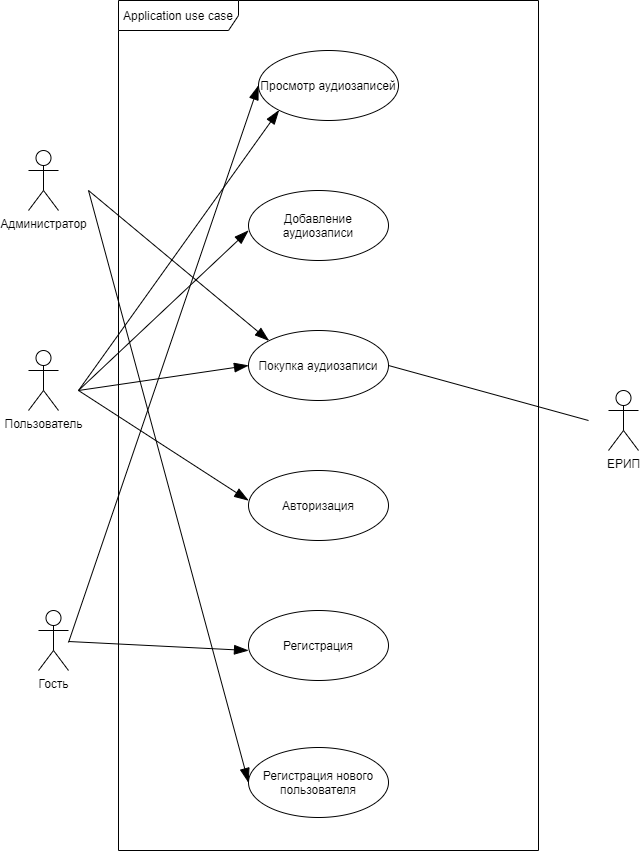

The diagram above was exported from draw.io. Its source (the exported page's mxGraphModel, read from the mxfile embedded in the PNG):
<mxGraphModel dx="1303" dy="728" grid="1" gridSize="10" guides="1" tooltips="1" connect="1" arrows="1" fold="1" page="1" pageScale="1" pageWidth="1169" pageHeight="827" math="0" shadow="0">
  <root>
    <mxCell id="0" />
    <mxCell id="1" parent="0" />
    <mxCell id="bSEoVYONmnUgZ2qtbVvE-1" value="Application use case" style="shape=umlFrame;whiteSpace=wrap;html=1;width=120;height=30;" vertex="1" parent="1">
      <mxGeometry x="270" y="10" width="420" height="850" as="geometry" />
    </mxCell>
    <mxCell id="bSEoVYONmnUgZ2qtbVvE-2" value="Просмотр аудиозаписей" style="ellipse;whiteSpace=wrap;html=1;" vertex="1" parent="1">
      <mxGeometry x="410" y="60" width="140" height="70" as="geometry" />
    </mxCell>
    <mxCell id="bSEoVYONmnUgZ2qtbVvE-3" value="Добавление аудиозаписи" style="ellipse;whiteSpace=wrap;html=1;" vertex="1" parent="1">
      <mxGeometry x="400" y="200" width="140" height="70" as="geometry" />
    </mxCell>
    <mxCell id="bSEoVYONmnUgZ2qtbVvE-4" value="Покупка аудиозаписи" style="ellipse;whiteSpace=wrap;html=1;" vertex="1" parent="1">
      <mxGeometry x="400" y="340" width="140" height="70" as="geometry" />
    </mxCell>
    <mxCell id="bSEoVYONmnUgZ2qtbVvE-5" value="Авторизация" style="ellipse;whiteSpace=wrap;html=1;" vertex="1" parent="1">
      <mxGeometry x="400" y="480" width="140" height="70" as="geometry" />
    </mxCell>
    <mxCell id="bSEoVYONmnUgZ2qtbVvE-6" value="Регистрация" style="ellipse;whiteSpace=wrap;html=1;" vertex="1" parent="1">
      <mxGeometry x="400" y="620" width="140" height="70" as="geometry" />
    </mxCell>
    <mxCell id="bSEoVYONmnUgZ2qtbVvE-7" value="Гость" style="shape=umlActor;verticalLabelPosition=bottom;verticalAlign=top;html=1;" vertex="1" parent="1">
      <mxGeometry x="190" y="620" width="30" height="60" as="geometry" />
    </mxCell>
    <mxCell id="bSEoVYONmnUgZ2qtbVvE-10" value="" style="endArrow=blockThin;endFill=1;endSize=12;html=1;" edge="1" parent="1">
      <mxGeometry width="160" relative="1" as="geometry">
        <mxPoint x="220" y="651" as="sourcePoint" />
        <mxPoint x="400" y="660" as="targetPoint" />
      </mxGeometry>
    </mxCell>
    <mxCell id="bSEoVYONmnUgZ2qtbVvE-11" value="" style="endArrow=blockThin;endFill=1;endSize=12;html=1;entryX=0;entryY=0.5;entryDx=0;entryDy=0;" edge="1" parent="1" target="bSEoVYONmnUgZ2qtbVvE-2">
      <mxGeometry width="160" relative="1" as="geometry">
        <mxPoint x="220" y="652" as="sourcePoint" />
        <mxPoint x="400" y="104.29" as="targetPoint" />
      </mxGeometry>
    </mxCell>
    <mxCell id="bSEoVYONmnUgZ2qtbVvE-12" value="Пользователь" style="shape=umlActor;verticalLabelPosition=bottom;verticalAlign=top;html=1;" vertex="1" parent="1">
      <mxGeometry x="180" y="360" width="30" height="60" as="geometry" />
    </mxCell>
    <mxCell id="bSEoVYONmnUgZ2qtbVvE-13" value="" style="endArrow=blockThin;endFill=1;endSize=12;html=1;" edge="1" parent="1">
      <mxGeometry width="160" relative="1" as="geometry">
        <mxPoint x="230" y="400" as="sourcePoint" />
        <mxPoint x="400" y="510" as="targetPoint" />
      </mxGeometry>
    </mxCell>
    <mxCell id="bSEoVYONmnUgZ2qtbVvE-14" value="" style="endArrow=blockThin;endFill=1;endSize=12;html=1;entryX=0;entryY=0.5;entryDx=0;entryDy=0;" edge="1" parent="1" target="bSEoVYONmnUgZ2qtbVvE-4">
      <mxGeometry width="160" relative="1" as="geometry">
        <mxPoint x="230" y="400" as="sourcePoint" />
        <mxPoint x="410" y="520" as="targetPoint" />
      </mxGeometry>
    </mxCell>
    <mxCell id="bSEoVYONmnUgZ2qtbVvE-15" value="" style="endArrow=blockThin;endFill=1;endSize=12;html=1;entryX=0;entryY=0.5;entryDx=0;entryDy=0;" edge="1" parent="1">
      <mxGeometry width="160" relative="1" as="geometry">
        <mxPoint x="230" y="400" as="sourcePoint" />
        <mxPoint x="400" y="240" as="targetPoint" />
      </mxGeometry>
    </mxCell>
    <mxCell id="bSEoVYONmnUgZ2qtbVvE-16" value="" style="endArrow=blockThin;endFill=1;endSize=12;html=1;entryX=0;entryY=1;entryDx=0;entryDy=0;" edge="1" parent="1" target="bSEoVYONmnUgZ2qtbVvE-2">
      <mxGeometry width="160" relative="1" as="geometry">
        <mxPoint x="230" y="400" as="sourcePoint" />
        <mxPoint x="400" y="110" as="targetPoint" />
      </mxGeometry>
    </mxCell>
    <mxCell id="bSEoVYONmnUgZ2qtbVvE-17" value="Администратор" style="shape=umlActor;verticalLabelPosition=bottom;verticalAlign=top;html=1;" vertex="1" parent="1">
      <mxGeometry x="180" y="160" width="30" height="60" as="geometry" />
    </mxCell>
    <mxCell id="bSEoVYONmnUgZ2qtbVvE-18" value="Регистрация нового пользователя" style="ellipse;whiteSpace=wrap;html=1;" vertex="1" parent="1">
      <mxGeometry x="400" y="757" width="140" height="70" as="geometry" />
    </mxCell>
    <mxCell id="bSEoVYONmnUgZ2qtbVvE-19" value="" style="endArrow=blockThin;endFill=1;endSize=12;html=1;entryX=0;entryY=0.5;entryDx=0;entryDy=0;" edge="1" parent="1" target="bSEoVYONmnUgZ2qtbVvE-18">
      <mxGeometry width="160" relative="1" as="geometry">
        <mxPoint x="240" y="200" as="sourcePoint" />
        <mxPoint x="380" y="310" as="targetPoint" />
      </mxGeometry>
    </mxCell>
    <mxCell id="bSEoVYONmnUgZ2qtbVvE-20" value="" style="endArrow=blockThin;endFill=1;endSize=12;html=1;entryX=0;entryY=0;entryDx=0;entryDy=0;" edge="1" parent="1" target="bSEoVYONmnUgZ2qtbVvE-4">
      <mxGeometry width="160" relative="1" as="geometry">
        <mxPoint x="240" y="200" as="sourcePoint" />
        <mxPoint x="410" y="175" as="targetPoint" />
      </mxGeometry>
    </mxCell>
    <mxCell id="bSEoVYONmnUgZ2qtbVvE-21" value="ЕРИП" style="shape=umlActor;verticalLabelPosition=bottom;verticalAlign=top;html=1;" vertex="1" parent="1">
      <mxGeometry x="760" y="400" width="30" height="60" as="geometry" />
    </mxCell>
    <mxCell id="bSEoVYONmnUgZ2qtbVvE-23" value="" style="endArrow=none;endFill=0;endSize=12;html=1;entryX=1;entryY=0.5;entryDx=0;entryDy=0;" edge="1" parent="1" target="bSEoVYONmnUgZ2qtbVvE-4">
      <mxGeometry width="160" relative="1" as="geometry">
        <mxPoint x="740" y="430" as="sourcePoint" />
        <mxPoint x="969.7904433398542" y="360.00250105078624" as="targetPoint" />
      </mxGeometry>
    </mxCell>
  </root>
</mxGraphModel>